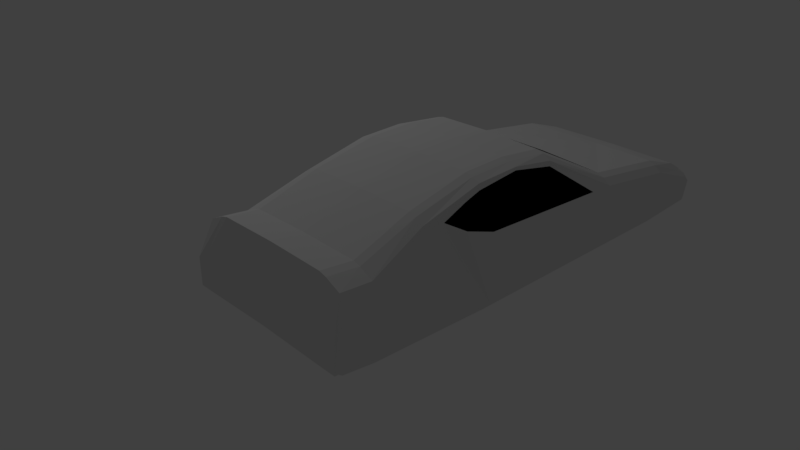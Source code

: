 # Source: simpleCar4.blend  (saved by Blender 2.79.0; exported with 4.5.12 LTS)
import bpy
from mathutils import Matrix  # noqa: F401  (used for matrix-valued properties, if any)

bpy.ops.wm.read_factory_settings(use_empty=True)
scene = bpy.context.scene
scene.name = 'Scene'

# ---- collections
col_collection_1 = bpy.data.collections.new('Collection 1'); scene.collection.children.link(col_collection_1)

# ---- materials (node trees are filled in below, after node groups)
mat_mainbodymaterial = bpy.data.materials.new('MainBodyMaterial')
mat_mainbodymaterial.alpha_threshold = 0.0
mat_mainbodymaterial.use_transparent_shadow = False
mat_mainbodymaterial.roughness = 0.5
mat_windowmaterial_001 = bpy.data.materials.new('WindowMaterial.001')
mat_windowmaterial_001.alpha_threshold = 0.0
mat_windowmaterial_001.use_transparent_shadow = False
mat_windowmaterial_001.diffuse_color = (0.0, 0.0, 0.0, 1.0)
mat_windowmaterial_001.roughness = 0.5
mat_mainbodyaccent = bpy.data.materials.new('MainBodyAccent')
mat_mainbodyaccent.alpha_threshold = 0.0
mat_mainbodyaccent.use_transparent_shadow = False
mat_mainbodyaccent.diffuse_color = (0.0, 0.0, 0.0, 1.0)
mat_mainbodyaccent.roughness = 0.5
mat_headlightmaterial = bpy.data.materials.new('HeadlightMaterial')
mat_headlightmaterial.alpha_threshold = 0.0
mat_headlightmaterial.use_transparent_shadow = False
mat_headlightmaterial.diffuse_color = (0.8, 0.7407, 0.3438, 1.0)
mat_headlightmaterial.roughness = 0.5
mat_mainbody = bpy.data.materials.new('MainBody')
mat_mainbody.alpha_threshold = 0.0
mat_mainbody.use_transparent_shadow = False
mat_mainbody.roughness = 0.5
mat_mainbody.line_color = (0.0, 0.0, 0.0, 1.0)
mat_brakematerial = bpy.data.materials.new('BrakeMaterial')
mat_brakematerial.alpha_threshold = 0.0
mat_brakematerial.use_transparent_shadow = False
mat_brakematerial.diffuse_color = (0.8, 0.0007443, 0.0, 1.0)
mat_brakematerial.roughness = 0.5
mat_windowmaterial = bpy.data.materials.new('WindowMaterial')
mat_windowmaterial.alpha_threshold = 0.0
mat_windowmaterial.use_transparent_shadow = False
mat_windowmaterial.diffuse_color = (0.0, 0.0, 0.0, 1.0)
mat_windowmaterial.roughness = 0.5
mat_headlightmaterial_001 = bpy.data.materials.new('HeadlightMaterial.001')
mat_headlightmaterial_001.alpha_threshold = 0.0
mat_headlightmaterial_001.use_transparent_shadow = False
mat_headlightmaterial_001.diffuse_color = (0.7404, 0.8, 0.1815, 1.0)
mat_headlightmaterial_001.roughness = 0.5
mat_mainbodyaccent_001 = bpy.data.materials.new('MainBodyAccent.001')
mat_mainbodyaccent_001.alpha_threshold = 0.0
mat_mainbodyaccent_001.use_transparent_shadow = False
mat_mainbodyaccent_001.diffuse_color = (0.01885, 0.01885, 0.01885, 1.0)
mat_mainbodyaccent_001.roughness = 0.5

# ---- material node trees

# ---- world
world_world = bpy.data.worlds.new('World'); scene.world = world_world
world_world.color = (0.05088, 0.05088, 0.05088)
world_world.use_sun_shadow = False
world_world.sun_shadow_jitter_overblur = 0.0
world_world.cycles.sampling_method = 'MANUAL'

# ---- cameras
cam_camera = bpy.data.cameras.new('Camera')
cam_camera.clip_end = 100.0
cam_camera.lens = 35.0
cam_camera.sensor_width = 32.0
cam_camera.sensor_height = 18.0
cam_camera.ortho_scale = 7.314
cam_camera.dof.focus_distance = 0.0
cam_camera.dof.aperture_fstop = 128.0

# ---- lights
light_lamp = bpy.data.lights.new('Lamp', 'POINT')
light_lamp.transmission_factor = 0.0
light_lamp.cutoff_distance = 30.0
light_lamp.energy = 100.0
light_lamp.shadow_buffer_clip_start = 1.001
light_lamp.shadow_soft_size = 0.1
light_lamp.shadow_maximum_resolution = 0.006
light_lamp.use_absolute_resolution = True

# ---- meshes
me_cube_002 = bpy.data.meshes.new('Cube.002')
me_cube_002.from_pydata([(0.9387, -2.367, -0.7188), (0.9388, -2.417, -0.5376), (0.9387, 2.443, -0.677), (0.8662, 2.443, -0.02966), (0.9387, 0.8107, -0.7605), (0.7541, 0.8107, 0.3351), (0.9387, 2.108, -0.7188), (0.8519, 2.108, -0.06445), (0.7601, -0.1324, 0.2798), (0.9387, -0.1324, -0.7605), (0.939, -0.8894, -0.1398), (0.9387, -0.8894, -0.7605), (0.9389, -1.816, -0.272), (0.9387, -1.816, -0.7605), (0.9387, 2.575, -0.678), (0.9389, 2.575, -0.3907), (0.9387, 0.3391, -0.7605), (0.7524, 0.3391, 0.3506), (0.7721, 1.491, 0.1687), (0.9387, 1.491, -0.7386), (0.0, 2.443, -0.76), (0.0, 2.443, 0.07698), (0.0, -2.496, -0.8018), (0.0, -2.462, -0.4738), (0.0, 0.8107, 0.404), (0.0, 0.8107, -0.8435), (0.0, 2.108, -0.8018), (0.0, 2.108, 0.04219), (0.0, -0.1324, 0.3629), (0.0, -0.1324, -0.8435), (0.0, -1.011, -0.0744), (0.0, -0.8894, -0.8435), (0.0, -2.0, -0.2554), (0.0, -1.816, -0.8435), (0.0, 2.575, -0.6626), (0.0, 2.575, -0.3753), (0.0, 0.3391, -0.8435), (0.0, 0.3391, 0.4148), (0.0, 1.491, -0.8216), (0.0, 1.491, 0.256), (0.6304, 2.443, 0.06511), (0.7867, -2.496, -0.8171), (0.5953, 0.8107, 0.3902), (0.6342, 2.108, 0.03052), (0.5997, -0.1324, 0.3494), (0.787, -0.8894, -0.04846), (0.787, -1.816, -0.1806), (0.7869, 2.575, -0.3906), (0.5941, 0.3391, 0.401), (0.6112, 1.491, 0.2431), (0.7867, 2.443, -0.7753), (0.7869, -2.433, -0.4318), (0.7867, 0.8107, -0.8588), (0.7867, 2.108, -0.8171), (0.7867, -0.1324, -0.8588), (0.7867, -0.8894, -0.8588), (0.7867, -1.816, -0.8588), (0.7867, 2.575, -0.6779), (0.7867, 0.3391, -0.8588), (0.7867, 1.491, -0.837), (0.7093, 2.443, 0.04303), (0.8627, -2.496, -0.8171), (0.6741, 0.8107, 0.3682), (0.713, 2.108, 0.008443), (0.6785, -0.1324, 0.3273), (0.863, -0.8894, -0.07892), (0.863, -1.816, -0.2111), (0.8629, 2.575, -0.3906), (0.6729, 0.3391, 0.3789), (0.69, 1.491, 0.221), (0.8627, 2.443, -0.7754), (0.8629, -2.444, -0.4751), (0.8627, 0.8107, -0.8589), (0.8627, 2.108, -0.8171), (0.8627, -0.1324, -0.8589), (0.8627, -0.8894, -0.8589), (0.8627, -1.816, -0.8589), (0.8627, 2.575, -0.678), (0.8627, 0.3391, -0.8589), (0.8627, 1.491, -0.837), (0.7559, 0.3391, 0.3181), (0.939, 0.3391, -0.07818), (0.7659, -0.1324, 0.2264), (0.939, -0.1324, -0.1005), (0.7609, 0.8107, 0.2722), (0.939, 0.8107, -0.05582), (0.8734, 1.071, 0.01274), (0.7775, 1.254, 0.1184), (0.7666, 0.9884, 0.2193), (0.939, -0.6159, -0.1235), (0.7869, -2.278, -0.3386), (0.0, -2.348, -0.3584), (0.8629, -2.324, -0.4133), (0.9388, -2.346, -0.4767), (0.6234, -0.2283, 0.299), (0.0, -0.3002, 0.2758), (0.7867, -2.459, -0.715), (0.8627, -2.457, -0.7154), (0.0, -2.401, -0.7173), (0.624, -2.46, -0.7155)], [], [(3, 2, 14, 15), (13, 12, 93, 1, 0), (76, 13, 0, 61), (79, 19, 4, 72), (19, 18, 5, 84, 88, 87, 86, 85, 4), (2, 3, 7, 6), (70, 2, 6, 73), (78, 16, 9, 74), (16, 81, 83, 9), (74, 9, 11, 75), (9, 83, 89, 82, 8, 10, 11), (75, 11, 13, 76), (11, 10, 12, 13), (77, 67, 15, 14), (60, 3, 15, 67), (4, 85, 81, 16), (72, 4, 16, 78), (6, 7, 18, 19), (73, 6, 19, 79), (43, 27, 39, 49), (42, 24, 37, 48), (50, 20, 34, 57), (45, 30, 32, 46), (44, 28, 95, 94), (48, 37, 28, 44), (40, 21, 27, 43), (49, 39, 24, 42), (46, 32, 91, 90), (51, 99, 96), (61, 97, 96, 41), (66, 46, 90, 92), (69, 49, 42, 62), (60, 40, 43, 63), (68, 48, 44, 64), (64, 44, 94, 45, 65), (65, 45, 46, 66), (70, 50, 57, 77), (62, 42, 48, 68), (63, 43, 49, 69), (26, 53, 59, 38), (25, 52, 58, 36), (21, 40, 47, 35), (34, 35, 47, 57), (31, 55, 56, 33), (29, 54, 55, 31), (36, 58, 54, 29), (20, 50, 53, 26), (38, 59, 52, 25), (33, 56, 41, 22), (7, 63, 69, 18), (5, 62, 68, 17), (2, 70, 77, 14), (10, 65, 66, 12), (8, 64, 65, 10), (17, 68, 64, 8), (3, 60, 63, 7), (18, 69, 62, 5), (12, 66, 92, 93), (0, 97, 61), (53, 73, 79, 59), (52, 72, 78, 58), (40, 60, 67, 47), (57, 47, 67, 77), (55, 75, 76, 56), (54, 74, 75, 55), (58, 78, 74, 54), (50, 70, 73, 53), (59, 79, 72, 52), (56, 76, 61, 41), (85, 86, 87, 88, 84), (83, 81, 80, 82), (82, 80, 17, 8), (81, 85, 84, 80), (80, 84, 5, 17), (82, 89, 83), (92, 90, 51, 71), (90, 91, 23, 51), (93, 92, 71, 1), (94, 95, 30, 45), (96, 97, 71, 51), (97, 0, 1, 71), (96, 99, 98, 22, 41), (99, 51, 23, 98)])
me_cube_002.polygons.foreach_set('material_index', [0, 0, 0, 0, 0, 0, 0, 0, 0, 0, 0, 0, 0, 0, 0, 0, 0, 0, 0, 0, 0, 0, 0, 0, 0, 0, 0, 0, 0, 0, 0, 0, 0, 0, 0, 0, 0, 0, 0, 0, 0, 0, 0, 0, 0, 0, 0, 0, 0, 0, 0, 0, 0, 0, 0, 0, 0, 0, 0, 0, 0, 0, 0, 0, 0, 0, 0, 0, 0, 1, 1, 0, 1, 0, 1, 0, 0, 0, 1, 0, 0, 0, 0])
me_cube_002.materials.append(mat_mainbodymaterial)
me_cube_002.materials.append(mat_windowmaterial_001)
me_cube_002.materials.append(mat_mainbodyaccent)
me_cube_002.materials.append(mat_headlightmaterial)
me_cube_002.use_remesh_preserve_volume = False
me_cube_002.use_remesh_preserve_attributes = False
me_cube_002.use_mirror_vertex_groups = False
me_cube_002.update()
me_cube_001 = bpy.data.meshes.new('Cube.001')
me_cube_001.from_pydata([(-1.092, 1.435, -0.2409), (-0.8024, 1.436, -0.2028), (-1.092, 1.561, -0.263), (-0.8024, 1.574, -0.2272), (-1.092, 1.671, -0.3267), (-0.8024, 1.696, -0.2975), (-1.092, 1.753, -0.4243), (-0.8024, 1.786, -0.4052), (-1.092, 1.797, -0.544), (-0.8024, 1.834, -0.5374), (-1.092, 1.797, -0.6714), (-0.8024, 1.834, -0.678), (-1.092, 1.753, -0.7911), (-0.8024, 1.786, -0.8101), (-1.092, 1.671, -0.8886), (-0.8024, 1.696, -0.9178), (-1.092, 1.561, -0.9523), (-0.8024, 1.574, -0.9881), (-1.092, 1.435, -0.9744), (-0.8024, 1.436, -1.013), (-1.092, 1.31, -0.9523), (-0.8024, 1.297, -0.9881), (-1.092, 1.2, -0.8886), (-0.8024, 1.175, -0.9178), (-1.092, 1.118, -0.7911), (-0.8023, 1.085, -0.8101), (-1.092, 1.074, -0.6714), (-0.8023, 1.037, -0.678), (-1.092, 1.074, -0.544), (-0.8023, 1.037, -0.5374), (-1.092, 1.118, -0.4243), (-0.8023, 1.085, -0.4052), (-1.092, 1.2, -0.3267), (-0.8024, 1.175, -0.2975), (-1.092, 1.31, -0.263), (-0.8024, 1.297, -0.2272), (-1.092, 1.435, -0.2726), (-1.092, 1.55, -0.2928), (-1.092, 1.651, -0.351), (-1.092, 1.726, -0.4401), (-1.092, 1.765, -0.5495), (-1.092, 1.765, -0.6659), (-1.092, 1.726, -0.7752), (-1.092, 1.651, -0.8644), (-1.092, 1.55, -0.9225), (-1.092, 1.435, -0.9427), (-1.092, 1.321, -0.9225), (-1.092, 1.22, -0.8644), (-1.092, 1.145, -0.7752), (-1.092, 1.105, -0.6659), (-1.092, 1.105, -0.5495), (-1.092, 1.145, -0.4401), (-1.092, 1.22, -0.351), (-1.092, 1.321, -0.2928), (-1.06, 1.435, -0.3143), (-1.06, 1.536, -0.332), (-1.06, 1.624, -0.3829), (-1.06, 1.69, -0.461), (-1.06, 1.724, -0.5567), (-1.06, 1.724, -0.6586), (-1.06, 1.69, -0.7544), (-1.06, 1.624, -0.8324), (-1.06, 1.536, -0.8834), (-1.06, 1.435, -0.9011), (-1.06, 1.335, -0.8834), (-1.06, 1.247, -0.8324), (-1.06, 1.181, -0.7544), (-1.06, 1.147, -0.6586), (-1.06, 1.147, -0.5567), (-1.06, 1.181, -0.461), (-1.06, 1.247, -0.3829), (-1.06, 1.335, -0.332), (-1.037, 1.435, -0.3542), (-1.037, 1.522, -0.3695), (-1.037, 1.598, -0.4135), (-1.037, 1.655, -0.4809), (-1.037, 1.685, -0.5637), (-1.037, 1.685, -0.6517), (-1.037, 1.655, -0.7344), (-1.037, 1.598, -0.8019), (-1.037, 1.522, -0.8459), (-1.037, 1.435, -0.8612), (-1.037, 1.349, -0.8459), (-1.037, 1.273, -0.8019), (-1.037, 1.216, -0.7344), (-1.037, 1.186, -0.6517), (-1.037, 1.186, -0.5637), (-1.037, 1.216, -0.4809), (-1.037, 1.273, -0.4135), (-1.037, 1.349, -0.3695), (-1.037, 1.435, -0.4903), (-1.037, 1.476, -0.4973), (-1.037, 1.511, -0.5177), (-1.037, 1.537, -0.549), (-1.037, 1.551, -0.5873), (-1.037, 1.551, -0.6281), (-1.037, 1.537, -0.6664), (-1.037, 1.511, -0.6976), (-1.037, 1.476, -0.718), (-1.037, 1.435, -0.7251), (-1.037, 1.395, -0.718), (-1.037, 1.36, -0.6976), (-1.037, 1.334, -0.6664), (-1.037, 1.32, -0.6281), (-1.037, 1.32, -0.5873), (-1.037, 1.334, -0.549), (-1.037, 1.36, -0.5177), (-1.037, 1.395, -0.4973), (-1.075, 1.435, -0.4903), (-1.075, 1.476, -0.4973), (-1.075, 1.511, -0.5177), (-1.075, 1.537, -0.549), (-1.075, 1.551, -0.5873), (-1.075, 1.551, -0.6281), (-1.075, 1.537, -0.6664), (-1.075, 1.511, -0.6976), (-1.075, 1.476, -0.718), (-1.075, 1.435, -0.7251), (-1.075, 1.395, -0.718), (-1.075, 1.36, -0.6976), (-1.075, 1.334, -0.6664), (-1.075, 1.32, -0.6281), (-1.075, 1.32, -0.5873), (-1.075, 1.334, -0.549), (-1.075, 1.36, -0.5177), (-1.075, 1.395, -0.4973), (-0.9955, 1.435, -0.3542), (-0.9955, 1.522, -0.3695), (-0.9955, 1.598, -0.4135), (-0.9955, 1.655, -0.4809), (-0.9955, 1.685, -0.5637), (-0.9955, 1.685, -0.6517), (-0.9955, 1.655, -0.7344), (-0.9955, 1.598, -0.8019), (-0.9955, 1.522, -0.8459), (-0.9955, 1.435, -0.8612), (-0.9955, 1.349, -0.8459), (-0.9955, 1.273, -0.8019), (-0.9955, 1.216, -0.7344), (-0.9954, 1.186, -0.6517), (-0.9954, 1.186, -0.5637), (-0.9955, 1.216, -0.4809), (-0.9955, 1.273, -0.4135), (-0.9955, 1.349, -0.3695), (-0.9955, 1.435, -0.4903), (-0.9955, 1.476, -0.4973), (-0.9955, 1.511, -0.5177), (-0.9955, 1.537, -0.549), (-0.9955, 1.551, -0.5873), (-0.9955, 1.551, -0.6281), (-0.9955, 1.537, -0.6664), (-0.9955, 1.511, -0.6976), (-0.9955, 1.476, -0.718), (-0.9955, 1.435, -0.7251), (-0.9955, 1.395, -0.718), (-0.9955, 1.36, -0.6976), (-0.9955, 1.334, -0.6664), (-0.9955, 1.32, -0.6281), (-0.9955, 1.32, -0.5873), (-0.9955, 1.334, -0.549), (-0.9955, 1.36, -0.5177), (-0.9955, 1.395, -0.4973), (-1.091, 1.435, -0.5156), (-1.091, 1.467, -0.5211), (-1.091, 1.495, -0.5371), (-1.091, 1.515, -0.5616), (-1.091, 1.526, -0.5917), (-1.091, 1.526, -0.6237), (-1.091, 1.515, -0.6537), (-1.091, 1.495, -0.6782), (-1.091, 1.467, -0.6942), (-1.091, 1.435, -0.6998), (-1.091, 1.404, -0.6942), (-1.091, 1.376, -0.6782), (-1.091, 1.356, -0.6537), (-1.091, 1.345, -0.6237), (-1.091, 1.345, -0.5917), (-1.091, 1.356, -0.5616), (-1.091, 1.376, -0.5371), (-1.091, 1.404, -0.5211), (-1.053, 1.435, -0.2028), (-1.053, 1.574, -0.2272), (-1.053, 1.696, -0.2975), (-1.053, 1.786, -0.4052), (-1.053, 1.834, -0.5374), (-1.053, 1.834, -0.678), (-1.053, 1.786, -0.8101), (-1.053, 1.696, -0.9178), (-1.053, 1.574, -0.9881), (-1.053, 1.435, -1.013), (-1.053, 1.297, -0.9881), (-1.053, 1.175, -0.9178), (-1.053, 1.085, -0.8101), (-1.053, 1.037, -0.678), (-1.053, 1.037, -0.5374), (-1.053, 1.085, -0.4052), (-1.053, 1.175, -0.2975), (-1.053, 1.297, -0.2272), (-1.095, 1.435, -0.5588), (-1.095, 1.452, -0.5618), (-1.095, 1.467, -0.5702), (-1.095, 1.478, -0.5832), (-1.095, 1.484, -0.5992), (-1.095, 1.484, -0.6162), (-1.095, 1.478, -0.6321), (-1.095, 1.467, -0.6451), (-1.095, 1.452, -0.6536), (-1.095, 1.435, -0.6566), (-1.095, 1.419, -0.6536), (-1.095, 1.404, -0.6451), (-1.095, 1.393, -0.6321), (-1.095, 1.387, -0.6162), (-1.095, 1.387, -0.5992), (-1.095, 1.393, -0.5832), (-1.095, 1.404, -0.5702), (-1.095, 1.419, -0.5618), (-1.11, 1.435, -0.5588), (-1.11, 1.452, -0.5618), (-1.11, 1.467, -0.5702), (-1.11, 1.478, -0.5832), (-1.11, 1.484, -0.5992), (-1.11, 1.484, -0.6162), (-1.11, 1.478, -0.6321), (-1.11, 1.467, -0.6451), (-1.11, 1.452, -0.6536), (-1.11, 1.435, -0.6566), (-1.11, 1.419, -0.6536), (-1.11, 1.404, -0.6451), (-1.11, 1.393, -0.6321), (-1.11, 1.387, -0.6162), (-1.11, 1.387, -0.5992), (-1.11, 1.393, -0.5832), (-1.11, 1.404, -0.5702), (-1.11, 1.419, -0.5618)], [], [(180, 1, 3, 181), (181, 3, 5, 182), (182, 5, 7, 183), (183, 7, 9, 184), (184, 9, 11, 185), (185, 11, 13, 186), (186, 13, 15, 187), (187, 15, 17, 188), (188, 17, 19, 189), (189, 19, 21, 190), (190, 21, 23, 191), (191, 23, 25, 192), (192, 25, 27, 193), (193, 27, 29, 194), (194, 29, 31, 195), (195, 31, 33, 196), (3, 1, 35, 33, 31, 29, 27, 25, 23, 21, 19, 17, 15, 13, 11, 9, 7, 5), (196, 33, 35, 197), (197, 35, 1, 180), (30, 32, 52, 51), (36, 37, 55, 54), (6, 8, 40, 39), (16, 18, 45, 44), (26, 28, 50, 49), (2, 4, 38, 37), (12, 14, 43, 42), (22, 24, 48, 47), (32, 34, 53, 52), (8, 10, 41, 40), (18, 20, 46, 45), (28, 30, 51, 50), (4, 6, 39, 38), (14, 16, 44, 43), (0, 2, 37, 36), (24, 26, 49, 48), (34, 0, 36, 53), (10, 12, 42, 41), (20, 22, 47, 46), (55, 56, 74, 73), (51, 52, 70, 69), (44, 45, 63, 62), (37, 38, 56, 55), (52, 53, 71, 70), (45, 46, 64, 63), (38, 39, 57, 56), (53, 36, 54, 71), (46, 47, 65, 64), (39, 40, 58, 57), (47, 48, 66, 65), (40, 41, 59, 58), (48, 49, 67, 66), (41, 42, 60, 59), (49, 50, 68, 67), (42, 43, 61, 60), (50, 51, 69, 68), (43, 44, 62, 61), (88, 89, 143, 142), (70, 71, 89, 88), (63, 64, 82, 81), (56, 57, 75, 74), (71, 54, 72, 89), (64, 65, 83, 82), (57, 58, 76, 75), (65, 66, 84, 83), (58, 59, 77, 76), (66, 67, 85, 84), (59, 60, 78, 77), (67, 68, 86, 85), (60, 61, 79, 78), (68, 69, 87, 86), (61, 62, 80, 79), (54, 55, 73, 72), (69, 70, 88, 87), (62, 63, 81, 80), (103, 104, 122, 121), (77, 78, 96, 95), (85, 86, 104, 103), (96, 78, 132, 150), (74, 75, 129, 128), (79, 80, 98, 97), (75, 93, 147, 129), (87, 88, 106, 105), (97, 96, 150, 151), (73, 74, 92, 91), (102, 84, 138, 156), (81, 82, 100, 99), (100, 82, 136, 154), (89, 72, 90, 107), (86, 87, 141, 140), (75, 76, 94, 93), (83, 84, 102, 101), (85, 103, 157, 139), (115, 116, 170, 169), (96, 97, 115, 114), (104, 105, 123, 122), (97, 98, 116, 115), (90, 91, 109, 108), (105, 106, 124, 123), (98, 99, 117, 116), (91, 92, 110, 109), (106, 107, 125, 124), (99, 100, 118, 117), (92, 93, 111, 110), (107, 90, 108, 125), (100, 101, 119, 118), (93, 94, 112, 111), (101, 102, 120, 119), (94, 95, 113, 112), (102, 103, 121, 120), (95, 96, 114, 113), (138, 139, 157, 156), (132, 133, 151, 150), (140, 141, 159, 158), (126, 127, 145, 144), (134, 135, 153, 152), (142, 143, 161, 160), (128, 129, 147, 146), (136, 137, 155, 154), (130, 131, 149, 148), (83, 101, 155, 137), (77, 95, 149, 131), (99, 98, 152, 153), (94, 76, 130, 148), (76, 77, 131, 130), (104, 86, 140, 158), (79, 97, 151, 133), (101, 100, 154, 155), (78, 79, 133, 132), (87, 105, 159, 141), (98, 80, 134, 152), (103, 102, 156, 157), (80, 81, 135, 134), (73, 91, 145, 127), (91, 90, 144, 145), (90, 72, 126, 144), (105, 104, 158, 159), (82, 83, 137, 136), (106, 88, 142, 160), (93, 92, 146, 147), (81, 99, 153, 135), (107, 106, 160, 161), (84, 85, 139, 138), (92, 74, 128, 146), (95, 94, 148, 149), (89, 107, 161, 143), (72, 73, 127, 126), (172, 173, 209, 208), (108, 109, 163, 162), (123, 124, 178, 177), (116, 117, 171, 170), (109, 110, 164, 163), (124, 125, 179, 178), (117, 118, 172, 171), (110, 111, 165, 164), (125, 108, 162, 179), (118, 119, 173, 172), (111, 112, 166, 165), (119, 120, 174, 173), (112, 113, 167, 166), (120, 121, 175, 174), (113, 114, 168, 167), (121, 122, 176, 175), (114, 115, 169, 168), (122, 123, 177, 176), (34, 197, 180, 0), (32, 196, 197, 34), (30, 195, 196, 32), (28, 194, 195, 30), (26, 193, 194, 28), (24, 192, 193, 26), (22, 191, 192, 24), (20, 190, 191, 22), (18, 189, 190, 20), (16, 188, 189, 18), (14, 187, 188, 16), (12, 186, 187, 14), (10, 185, 186, 12), (8, 184, 185, 10), (6, 183, 184, 8), (4, 182, 183, 6), (2, 181, 182, 4), (0, 180, 181, 2), (210, 211, 229, 228), (165, 166, 202, 201), (173, 174, 210, 209), (166, 167, 203, 202), (174, 175, 211, 210), (167, 168, 204, 203), (175, 176, 212, 211), (168, 169, 205, 204), (176, 177, 213, 212), (169, 170, 206, 205), (162, 163, 199, 198), (177, 178, 214, 213), (170, 171, 207, 206), (163, 164, 200, 199), (178, 179, 215, 214), (171, 172, 208, 207), (164, 165, 201, 200), (179, 162, 198, 215), (216, 217, 218, 219, 220, 221, 222, 223, 224, 225, 226, 227, 228, 229, 230, 231, 232, 233), (203, 204, 222, 221), (211, 212, 230, 229), (204, 205, 223, 222), (212, 213, 231, 230), (205, 206, 224, 223), (198, 199, 217, 216), (213, 214, 232, 231), (206, 207, 225, 224), (199, 200, 218, 217), (214, 215, 233, 232), (207, 208, 226, 225), (200, 201, 219, 218), (215, 198, 216, 233), (208, 209, 227, 226), (201, 202, 220, 219), (209, 210, 228, 227), (202, 203, 221, 220)])
me_cube_001.polygons.foreach_set('material_index', [4, 4, 4, 4, 4, 4, 4, 4, 4, 4, 4, 4, 4, 4, 4, 4, 4, 4, 4, 4, 4, 4, 4, 4, 4, 4, 4, 4, 4, 4, 4, 4, 4, 4, 4, 4, 4, 4, 0, 4, 4, 4, 4, 4, 4, 4, 4, 4, 4, 4, 4, 4, 4, 4, 4, 4, 0, 0, 0, 0, 0, 0, 0, 0, 0, 0, 0, 0, 0, 0, 0, 0, 0, 0, 4, 0, 0, 0, 0, 0, 0, 0, 4, 0, 0, 0, 0, 0, 0, 0, 0, 0, 4, 4, 4, 4, 4, 4, 4, 4, 4, 4, 4, 4, 4, 4, 4, 4, 4, 4, 4, 4, 4, 4, 4, 4, 4, 4, 4, 0, 0, 4, 0, 0, 0, 0, 4, 0, 0, 0, 4, 0, 0, 4, 0, 4, 0, 0, 4, 0, 4, 0, 0, 4, 0, 0, 0, 4, 4, 4, 4, 4, 4, 4, 4, 4, 4, 4, 4, 4, 4, 4, 4, 4, 4, 4, 4, 4, 4, 4, 4, 4, 4, 4, 4, 4, 4, 4, 4, 4, 4, 4, 4, 0, 0, 0, 0, 0, 0, 0, 0, 0, 0, 0, 0, 0, 0, 0, 0, 0, 4, 4, 4, 4, 4, 4, 4, 4, 4, 4, 4, 4, 4, 4, 4, 4, 4, 4])
me_cube_001.materials.append(mat_mainbody)
me_cube_001.materials.append(mat_brakematerial)
me_cube_001.materials.append(mat_windowmaterial)
me_cube_001.materials.append(mat_headlightmaterial_001)
me_cube_001.materials.append(mat_mainbodyaccent_001)
me_cube_001.use_remesh_preserve_volume = False
me_cube_001.use_remesh_preserve_attributes = False
me_cube_001.use_mirror_vertex_groups = False
me_cube_001.update()

# ---- objects
ob_cube_001 = bpy.data.objects.new('Cube.001', me_cube_002)
ob_lamp = bpy.data.objects.new('Lamp', light_lamp)
ob_camera = bpy.data.objects.new('Camera', cam_camera)
ob_wheels = bpy.data.objects.new('Wheels', me_cube_001)

# ---- transforms, parenting, visibility, modifiers, constraints
ob_cube_001.location = (-0.05538, 0.3544, 0.4263)
ob_cube_001.lineart.crease_threshold = 0.0
_m = ob_cube_001.modifiers.new('Mirror', 'MIRROR')
_m.use_clip = True
ob_lamp.location = (4.076, 1.005, 5.904)
ob_lamp.rotation_euler = (0.6503, 0.05522, 1.866)
ob_lamp.lock_rotations_4d = False
ob_lamp.empty_display_type = 'ARROWS'
ob_lamp.color = (0.0, 0.0, 0.0, 0.0)
ob_lamp.lineart.crease_threshold = 0.0
ob_camera.location = (-5.307, 6.266, 3.736)
ob_camera.rotation_euler = (1.109, -0.0, 3.963)
ob_camera.lock_rotations_4d = False
ob_camera.empty_display_type = 'ARROWS'
ob_camera.color = (0.0, 0.0, 0.0, 0.0)
ob_camera.display_type = 'WIRE'
ob_camera.lineart.crease_threshold = 0.0
ob_wheels.location = (0.0, 0.4233, 0.0)
ob_wheels.lock_rotations_4d = False
ob_wheels.empty_display_type = 'ARROWS'
ob_wheels.hide_viewport = True
ob_wheels.lineart.crease_threshold = 0.0
_m = ob_wheels.modifiers.new('Mirror', 'MIRROR')
_m.use_axis = (True, True, False)
_m = ob_wheels.modifiers.new('Cloth', 'CLOTH')
_m = ob_wheels.modifiers.new('Collision', 'COLLISION')

# ---- collection membership
col_collection_1.objects.link(ob_cube_001)
col_collection_1.objects.link(ob_lamp)
col_collection_1.objects.link(ob_camera)
col_collection_1.objects.link(ob_wheels)

# ---- scene / render settings (as saved in the file)
scene.camera = ob_camera
scene.frame_start = 1; scene.frame_end = 250; scene.frame_set(92)
scene.render.engine = 'BLENDER_EEVEE_NEXT'
scene.render.resolution_percentage = 50
scene.render.dither_intensity = 0.0
scene.cycles.use_denoising = False
scene.cycles.samples = 128
scene.cycles.sampling_pattern = 'TABULATED_SOBOL'
scene.cycles.use_adaptive_sampling = False
scene.cycles.use_light_tree = False
scene.cycles.blur_glossy = 0.0
scene.cycles.sample_clamp_indirect = 0.0
scene.view_settings.view_transform = 'Standard'
bpy.context.view_layer.update()
